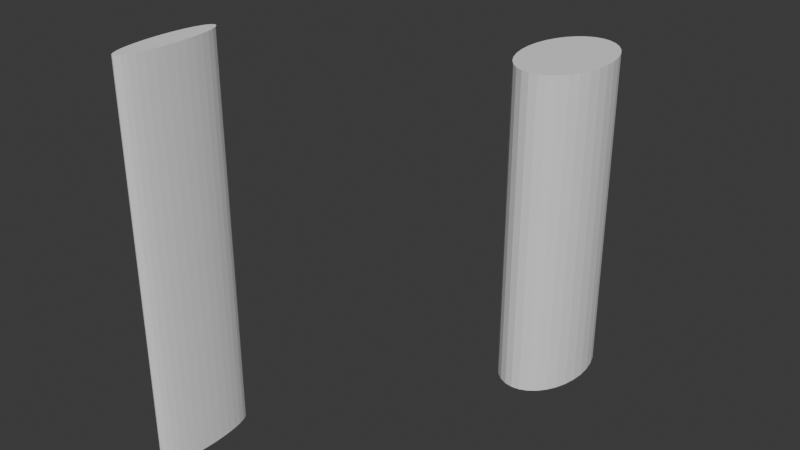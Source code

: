 # Source: FirstPersonCharacter.blend  (saved by Blender 4.3.34; exported with 4.5.12 LTS)
import bpy
from mathutils import Matrix  # noqa: F401  (used for matrix-valued properties, if any)

bpy.ops.wm.read_factory_settings(use_empty=True)
scene = bpy.context.scene
scene.name = 'Scene'

# ---- collections
col_collection = bpy.data.collections.new('Collection'); scene.collection.children.link(col_collection)
col_collection_2 = bpy.data.collections.new('Collection 2'); scene.collection.children.link(col_collection_2)

# ---- world
world_world = bpy.data.worlds.new('World'); scene.world = world_world
world_world.use_nodes = True; world_world.node_tree.nodes.clear()
_N = world_world.node_tree.nodes; _L = world_world.node_tree.links
n0 = _N.new('ShaderNodeOutputWorld'); n0.name = 'World Output'; n0.location = (300, 300)
n1 = _N.new('ShaderNodeBackground'); n1.name = 'Background'; n1.location = (10, 300)
n1.inputs[0].default_value = (0.05088, 0.05088, 0.05088, 1.0)
_L.new(n1.outputs[0], n0.inputs[0])
n0.is_active_output = True
world_world.color = (0.05088, 0.05088, 0.05088)
world_world.sun_shadow_jitter_overblur = 0.0

# ---- meshes
me_cylinder = bpy.data.meshes.new('Cylinder')
me_cylinder.from_pydata([(0.0, 0.1462, -0.5524), (0.0, 0.1462, 0.5524), (0.006849, 0.1434, -0.5524), (0.006849, 0.1434, 0.5524), (0.01344, 0.135, -0.5524), (0.01344, 0.135, 0.5524), (0.0195, 0.1215, -0.5524), (0.0195, 0.1215, 0.5524), (0.02482, 0.1034, -0.5524), (0.02482, 0.1034, 0.5524), (0.02919, 0.08121, -0.5524), (0.02919, 0.08121, 0.5524), (0.03244, 0.05594, -0.5524), (0.03244, 0.05594, 0.5524), (0.03443, 0.02852, -0.5524), (0.03443, 0.02852, 0.5524), (0.03511, 0.0, -0.5524), (0.03511, 0.0, 0.5524), (0.03443, -0.02852, -0.5524), (0.03443, -0.02852, 0.5524), (0.03244, -0.05594, -0.5524), (0.03244, -0.05594, 0.5524), (0.02919, -0.08121, -0.5524), (0.02919, -0.08121, 0.5524), (0.02482, -0.1034, -0.5524), (0.02482, -0.1034, 0.5524), (0.0195, -0.1215, -0.5524), (0.0195, -0.1215, 0.5524), (0.01344, -0.135, -0.5524), (0.01344, -0.135, 0.5524), (0.006849, -0.1434, -0.5524), (0.006849, -0.1434, 0.5524), (0.0, -0.1462, -0.5524), (0.0, -0.1462, 0.5524), (-0.006849, -0.1434, -0.5524), (-0.006849, -0.1434, 0.5524), (-0.01344, -0.135, -0.5524), (-0.01344, -0.135, 0.5524), (-0.0195, -0.1215, -0.5524), (-0.0195, -0.1215, 0.5524), (-0.02482, -0.1034, -0.5524), (-0.02482, -0.1034, 0.5524), (-0.02919, -0.08121, -0.5524), (-0.02919, -0.08121, 0.5524), (-0.03244, -0.05594, -0.5524), (-0.03244, -0.05594, 0.5524), (-0.03443, -0.02852, -0.5524), (-0.03443, -0.02852, 0.5524), (-0.03511, 0.0, -0.5524), (-0.03511, 0.0, 0.5524), (-0.03443, 0.02852, -0.5524), (-0.03443, 0.02852, 0.5524), (-0.03244, 0.05594, -0.5524), (-0.03244, 0.05594, 0.5524), (-0.02919, 0.08121, -0.5524), (-0.02919, 0.08121, 0.5524), (-0.02482, 0.1034, -0.5524), (-0.02482, 0.1034, 0.5524), (-0.0195, 0.1215, -0.5524), (-0.0195, 0.1215, 0.5524), (-0.01344, 0.135, -0.5524), (-0.01344, 0.135, 0.5524), (-0.006849, 0.1434, -0.5524), (-0.006849, 0.1434, 0.5524)], [], [(0, 1, 3, 2), (2, 3, 5, 4), (4, 5, 7, 6), (6, 7, 9, 8), (8, 9, 11, 10), (10, 11, 13, 12), (12, 13, 15, 14), (14, 15, 17, 16), (16, 17, 19, 18), (18, 19, 21, 20), (20, 21, 23, 22), (22, 23, 25, 24), (24, 25, 27, 26), (26, 27, 29, 28), (28, 29, 31, 30), (30, 31, 33, 32), (32, 33, 35, 34), (34, 35, 37, 36), (36, 37, 39, 38), (38, 39, 41, 40), (40, 41, 43, 42), (42, 43, 45, 44), (44, 45, 47, 46), (46, 47, 49, 48), (48, 49, 51, 50), (50, 51, 53, 52), (52, 53, 55, 54), (54, 55, 57, 56), (56, 57, 59, 58), (58, 59, 61, 60), (3, 1, 63, 61, 59, 57, 55, 53, 51, 49, 47, 45, 43, 41, 39, 37, 35, 33, 31, 29, 27, 25, 23, 21, 19, 17, 15, 13, 11, 9, 7, 5), (60, 61, 63, 62), (62, 63, 1, 0), (0, 2, 4, 6, 8, 10, 12, 14, 16, 18, 20, 22, 24, 26, 28, 30, 32, 34, 36, 38, 40, 42, 44, 46, 48, 50, 52, 54, 56, 58, 60, 62)])
_uv = me_cylinder.uv_layers.new(name='UVMap')
_uv.uv.foreach_set('vector', [1.0, 0.5, 1.0, 1.0, 0.9688, 1.0, 0.9688, 0.5, 0.9688, 0.5, 0.9688, 1.0, 0.9375, 1.0, 0.9375, 0.5, 0.9375, 0.5, 0.9375, 1.0, 0.9062, 1.0, 0.9062, 0.5, 0.9062, 0.5, 0.9062, 1.0, 0.875, 1.0, 0.875, 0.5, 0.875, 0.5, 0.875, 1.0, 0.8438, 1.0, 0.8438, 0.5, 0.8438, 0.5, 0.8438, 1.0, 0.8125, 1.0, 0.8125, 0.5, 0.8125, 0.5, 0.8125, 1.0, 0.7812, 1.0, 0.7812, 0.5, 0.7812, 0.5, 0.7812, 1.0, 0.75, 1.0, 0.75, 0.5, 0.75, 0.5, 0.75, 1.0, 0.7188, 1.0, 0.7188, 0.5, 0.7188, 0.5, 0.7188, 1.0, 0.6875, 1.0, 0.6875, 0.5, 0.6875, 0.5, 0.6875, 1.0, 0.6562, 1.0, 0.6562, 0.5, 0.6562, 0.5, 0.6562, 1.0, 0.625, 1.0, 0.625, 0.5, 0.625, 0.5, 0.625, 1.0, 0.5938, 1.0, 0.5938, 0.5, 0.5938, 0.5, 0.5938, 1.0, 0.5625, 1.0, 0.5625, 0.5, 0.5625, 0.5, 0.5625, 1.0, 0.5312, 1.0, 0.5312, 0.5, 0.5312, 0.5, 0.5312, 1.0, 0.5, 1.0, 0.5, 0.5, 0.5, 0.5, 0.5, 1.0, 0.4688, 1.0, 0.4688, 0.5, 0.4688, 0.5, 0.4688, 1.0, 0.4375, 1.0, 0.4375, 0.5, 0.4375, 0.5, 0.4375, 1.0, 0.4062, 1.0, 0.4062, 0.5, 0.4062, 0.5, 0.4062, 1.0, 0.375, 1.0, 0.375, 0.5, 0.375, 0.5, 0.375, 1.0, 0.3438, 1.0, 0.3438, 0.5, 0.3438, 0.5, 0.3438, 1.0, 0.3125, 1.0, 0.3125, 0.5, 0.3125, 0.5, 0.3125, 1.0, 0.2812, 1.0, 0.2812, 0.5, 0.2812, 0.5, 0.2812, 1.0, 0.25, 1.0, 0.25, 0.5, 0.25, 0.5, 0.25, 1.0, 0.2188, 1.0, 0.2188, 0.5, 0.2188, 0.5, 0.2188, 1.0, 0.1875, 1.0, 0.1875, 0.5, 0.1875, 0.5, 0.1875, 1.0, 0.1562, 1.0, 0.1562, 0.5, 0.1562, 0.5, 0.1562, 1.0, 0.125, 1.0, 0.125, 0.5, 0.125, 0.5, 0.125, 1.0, 0.09375, 1.0, 0.09375, 0.5, 0.09375, 0.5, 0.09375, 1.0, 0.0625, 1.0, 0.0625, 0.5, 0.2968, 0.4854, 0.25, 0.49, 0.2032, 0.4854, 0.1582, 0.4717, 0.1167, 0.4496, 0.08029, 0.4197, 0.05045, 0.3833, 0.02827, 0.3418, 0.01461, 0.2968, 0.01, 0.25, 0.01461, 0.2032, 0.02827, 0.1582, 0.05045, 0.1167, 0.08029, 0.08029, 0.1167, 0.05045, 0.1582, 0.02827, 0.2032, 0.01461, 0.25, 0.01, 0.2968, 0.01461, 0.3418, 0.02827, 0.3833, 0.05045, 0.4197, 0.08029, 0.4496, 0.1167, 0.4717, 0.1582, 0.4854, 0.2032, 0.49, 0.25, 0.4854, 0.2968, 0.4717, 0.3418, 0.4496, 0.3833, 0.4197, 0.4197, 0.3833, 0.4496, 0.3418, 0.4717, 0.0625, 0.5, 0.0625, 1.0, 0.03125, 1.0, 0.03125, 0.5, 0.03125, 0.5, 0.03125, 1.0, 0.0, 1.0, 0.0, 0.5, 0.75, 0.49, 0.7968, 0.4854, 0.8418, 0.4717, 0.8833, 0.4496, 0.9197, 0.4197, 0.9496, 0.3833, 0.9717, 0.3418, 0.9854, 0.2968, 0.99, 0.25, 0.9854, 0.2032, 0.9717, 0.1582, 0.9496, 0.1167, 0.9197, 0.08029, 0.8833, 0.05045, 0.8418, 0.02827, 0.7968, 0.01461, 0.75, 0.01, 0.7032, 0.01461, 0.6582, 0.02827, 0.6167, 0.05045, 0.5803, 0.08029, 0.5504, 0.1167, 0.5283, 0.1582, 0.5146, 0.2032, 0.51, 0.25, 0.5146, 0.2968, 0.5283, 0.3418, 0.5504, 0.3833, 0.5803, 0.4197, 0.6167, 0.4496, 0.6582, 0.4717, 0.7032, 0.4854])
me_cylinder.update()
me_cylinder_001 = bpy.data.meshes.new('Cylinder.001')
me_cylinder_001.from_pydata([(0.0, 0.1796, -0.4725), (0.0, 0.1796, 0.4725), (0.02356, 0.1762, -0.4725), (0.02356, 0.1762, 0.4725), (0.04621, 0.1659, -0.4725), (0.04621, 0.1659, 0.4725), (0.06709, 0.1493, -0.4725), (0.06709, 0.1493, 0.4725), (0.08539, 0.127, -0.4725), (0.08539, 0.127, 0.4725), (0.1004, 0.09978, -0.4725), (0.1004, 0.09978, 0.4725), (0.1116, 0.06873, -0.4725), (0.1116, 0.06873, 0.4725), (0.1184, 0.03504, -0.4725), (0.1184, 0.03504, 0.4725), (0.1208, 0.0, -0.4725), (0.1208, 0.0, 0.4725), (0.1184, -0.03504, -0.4725), (0.1184, -0.03504, 0.4725), (0.1116, -0.06873, -0.4725), (0.1116, -0.06873, 0.4725), (0.1004, -0.09978, -0.4725), (0.1004, -0.09978, 0.4725), (0.08539, -0.127, -0.4725), (0.08539, -0.127, 0.4725), (0.06709, -0.1493, -0.4725), (0.06709, -0.1493, 0.4725), (0.04621, -0.1659, -0.4725), (0.04621, -0.1659, 0.4725), (0.02356, -0.1762, -0.4725), (0.02356, -0.1762, 0.4725), (0.0, -0.1796, -0.4725), (0.0, -0.1796, 0.4725), (-0.02356, -0.1762, -0.4725), (-0.02356, -0.1762, 0.4725), (-0.04621, -0.1659, -0.4725), (-0.04621, -0.1659, 0.4725), (-0.06709, -0.1493, -0.4725), (-0.06709, -0.1493, 0.4725), (-0.08539, -0.127, -0.4725), (-0.08539, -0.127, 0.4725), (-0.1004, -0.09978, -0.4725), (-0.1004, -0.09978, 0.4725), (-0.1116, -0.06873, -0.4725), (-0.1116, -0.06873, 0.4725), (-0.1184, -0.03504, -0.4725), (-0.1184, -0.03504, 0.4725), (-0.1208, 0.0, -0.4725), (-0.1208, 0.0, 0.4725), (-0.1184, 0.03504, -0.4725), (-0.1184, 0.03504, 0.4725), (-0.1116, 0.06873, -0.4725), (-0.1116, 0.06873, 0.4725), (-0.1004, 0.09978, -0.4725), (-0.1004, 0.09978, 0.4725), (-0.08539, 0.127, -0.4725), (-0.08539, 0.127, 0.4725), (-0.06709, 0.1493, -0.4725), (-0.06709, 0.1493, 0.4725), (-0.04621, 0.1659, -0.4725), (-0.04621, 0.1659, 0.4725), (-0.02356, 0.1762, -0.4725), (-0.02356, 0.1762, 0.4725)], [], [(0, 1, 3, 2), (2, 3, 5, 4), (4, 5, 7, 6), (6, 7, 9, 8), (8, 9, 11, 10), (10, 11, 13, 12), (12, 13, 15, 14), (14, 15, 17, 16), (16, 17, 19, 18), (18, 19, 21, 20), (20, 21, 23, 22), (22, 23, 25, 24), (24, 25, 27, 26), (26, 27, 29, 28), (28, 29, 31, 30), (30, 31, 33, 32), (32, 33, 35, 34), (34, 35, 37, 36), (36, 37, 39, 38), (38, 39, 41, 40), (40, 41, 43, 42), (42, 43, 45, 44), (44, 45, 47, 46), (46, 47, 49, 48), (48, 49, 51, 50), (50, 51, 53, 52), (52, 53, 55, 54), (54, 55, 57, 56), (56, 57, 59, 58), (58, 59, 61, 60), (3, 1, 63, 61, 59, 57, 55, 53, 51, 49, 47, 45, 43, 41, 39, 37, 35, 33, 31, 29, 27, 25, 23, 21, 19, 17, 15, 13, 11, 9, 7, 5), (60, 61, 63, 62), (62, 63, 1, 0), (0, 2, 4, 6, 8, 10, 12, 14, 16, 18, 20, 22, 24, 26, 28, 30, 32, 34, 36, 38, 40, 42, 44, 46, 48, 50, 52, 54, 56, 58, 60, 62)])
_uv = me_cylinder_001.uv_layers.new(name='UVMap')
_uv.uv.foreach_set('vector', [1.0, 0.5, 1.0, 1.0, 0.9688, 1.0, 0.9688, 0.5, 0.9688, 0.5, 0.9688, 1.0, 0.9375, 1.0, 0.9375, 0.5, 0.9375, 0.5, 0.9375, 1.0, 0.9062, 1.0, 0.9062, 0.5, 0.9062, 0.5, 0.9062, 1.0, 0.875, 1.0, 0.875, 0.5, 0.875, 0.5, 0.875, 1.0, 0.8438, 1.0, 0.8438, 0.5, 0.8438, 0.5, 0.8438, 1.0, 0.8125, 1.0, 0.8125, 0.5, 0.8125, 0.5, 0.8125, 1.0, 0.7812, 1.0, 0.7812, 0.5, 0.7812, 0.5, 0.7812, 1.0, 0.75, 1.0, 0.75, 0.5, 0.75, 0.5, 0.75, 1.0, 0.7188, 1.0, 0.7188, 0.5, 0.7188, 0.5, 0.7188, 1.0, 0.6875, 1.0, 0.6875, 0.5, 0.6875, 0.5, 0.6875, 1.0, 0.6562, 1.0, 0.6562, 0.5, 0.6562, 0.5, 0.6562, 1.0, 0.625, 1.0, 0.625, 0.5, 0.625, 0.5, 0.625, 1.0, 0.5938, 1.0, 0.5938, 0.5, 0.5938, 0.5, 0.5938, 1.0, 0.5625, 1.0, 0.5625, 0.5, 0.5625, 0.5, 0.5625, 1.0, 0.5312, 1.0, 0.5312, 0.5, 0.5312, 0.5, 0.5312, 1.0, 0.5, 1.0, 0.5, 0.5, 0.5, 0.5, 0.5, 1.0, 0.4688, 1.0, 0.4688, 0.5, 0.4688, 0.5, 0.4688, 1.0, 0.4375, 1.0, 0.4375, 0.5, 0.4375, 0.5, 0.4375, 1.0, 0.4062, 1.0, 0.4062, 0.5, 0.4062, 0.5, 0.4062, 1.0, 0.375, 1.0, 0.375, 0.5, 0.375, 0.5, 0.375, 1.0, 0.3438, 1.0, 0.3438, 0.5, 0.3438, 0.5, 0.3438, 1.0, 0.3125, 1.0, 0.3125, 0.5, 0.3125, 0.5, 0.3125, 1.0, 0.2812, 1.0, 0.2812, 0.5, 0.2812, 0.5, 0.2812, 1.0, 0.25, 1.0, 0.25, 0.5, 0.25, 0.5, 0.25, 1.0, 0.2188, 1.0, 0.2188, 0.5, 0.2188, 0.5, 0.2188, 1.0, 0.1875, 1.0, 0.1875, 0.5, 0.1875, 0.5, 0.1875, 1.0, 0.1562, 1.0, 0.1562, 0.5, 0.1562, 0.5, 0.1562, 1.0, 0.125, 1.0, 0.125, 0.5, 0.125, 0.5, 0.125, 1.0, 0.09375, 1.0, 0.09375, 0.5, 0.09375, 0.5, 0.09375, 1.0, 0.0625, 1.0, 0.0625, 0.5, 0.2968, 0.4854, 0.25, 0.49, 0.2032, 0.4854, 0.1582, 0.4717, 0.1167, 0.4496, 0.08029, 0.4197, 0.05045, 0.3833, 0.02827, 0.3418, 0.01461, 0.2968, 0.01, 0.25, 0.01461, 0.2032, 0.02827, 0.1582, 0.05045, 0.1167, 0.08029, 0.08029, 0.1167, 0.05045, 0.1582, 0.02827, 0.2032, 0.01461, 0.25, 0.01, 0.2968, 0.01461, 0.3418, 0.02827, 0.3833, 0.05045, 0.4197, 0.08029, 0.4496, 0.1167, 0.4717, 0.1582, 0.4854, 0.2032, 0.49, 0.25, 0.4854, 0.2968, 0.4717, 0.3418, 0.4496, 0.3833, 0.4197, 0.4197, 0.3833, 0.4496, 0.3418, 0.4717, 0.0625, 0.5, 0.0625, 1.0, 0.03125, 1.0, 0.03125, 0.5, 0.03125, 0.5, 0.03125, 1.0, 0.0, 1.0, 0.0, 0.5, 0.75, 0.49, 0.7968, 0.4854, 0.8418, 0.4717, 0.8833, 0.4496, 0.9197, 0.4197, 0.9496, 0.3833, 0.9717, 0.3418, 0.9854, 0.2968, 0.99, 0.25, 0.9854, 0.2032, 0.9717, 0.1582, 0.9496, 0.1167, 0.9197, 0.08029, 0.8833, 0.05045, 0.8418, 0.02827, 0.7968, 0.01461, 0.75, 0.01, 0.7032, 0.01461, 0.6582, 0.02827, 0.6167, 0.05045, 0.5803, 0.08029, 0.5504, 0.1167, 0.5283, 0.1582, 0.5146, 0.2032, 0.51, 0.25, 0.5146, 0.2968, 0.5283, 0.3418, 0.5504, 0.3833, 0.5803, 0.4197, 0.6167, 0.4496, 0.6582, 0.4717, 0.7032, 0.4854])
me_cylinder_001.update()

# ---- objects
ob_cylinder = bpy.data.objects.new('Cylinder', me_cylinder)
ob_cylinder_001 = bpy.data.objects.new('Cylinder.001', me_cylinder_001)
ob_empty_002 = bpy.data.objects.new('Empty.002', None)
ob_empty_001 = bpy.data.objects.new('Empty.001', None)

# ---- transforms, parenting, visibility, modifiers, constraints
ob_cylinder.location = (0.9866, 1.085, 0.5524)
ob_cylinder_001.location = (1.483, 1.982, 0.4725)
ob_empty_002.location = (-1.01, -0.02256, 1.62)
ob_empty_002.rotation_euler = (1.571, -0.0, 3.142)
ob_empty_002.scale = (-1.0, 1.0, 1.0)
ob_empty_002.lock_location = (True, True, True)
ob_empty_002.lock_rotation = (True, True, True)
ob_empty_002.lock_scale = (True, True, True)
ob_empty_002.empty_display_type = 'IMAGE'
ob_empty_002.empty_display_size = 5.0
ob_empty_002.empty_image_depth = 'BACK'
ob_empty_002.empty_image_side = 'FRONT'
ob_empty_001.location = (0.0, 2.521, 1.62)
ob_empty_001.rotation_euler = (1.571, 0.0, 1.571)
ob_empty_001.lock_location = (True, True, True)
ob_empty_001.lock_rotation = (True, True, True)
ob_empty_001.lock_scale = (True, True, True)
ob_empty_001.empty_display_type = 'IMAGE'
ob_empty_001.empty_display_size = 5.0
ob_empty_001.empty_image_depth = 'BACK'
ob_empty_001.empty_image_side = 'FRONT'

# ---- collection membership
col_collection.objects.link(ob_cylinder)
col_collection.objects.link(ob_cylinder_001)
col_collection_2.objects.link(ob_empty_002)
col_collection_2.objects.link(ob_empty_001)

# ---- scene / render settings (as saved in the file)
scene.frame_start = 1; scene.frame_end = 250; scene.frame_set(4)
scene.render.engine = 'BLENDER_EEVEE_NEXT'
bpy.context.view_layer.update()

# ---- added for rendering (the .blend has no active camera and no usable light): camera, sun
cam_auto = bpy.data.cameras.new('AutoCamera')
cam_auto.lens = 50.0
cam_auto.sensor_width = 36.0
cam_auto.clip_end = 1000.0
ob_auto_camera = bpy.data.objects.new('AutoCamera', cam_auto)
scene.collection.objects.link(ob_auto_camera)
ob_auto_camera.location = (2.91748, -0.417423, 1.86436)
ob_auto_camera.rotation_euler = (1.09748, -7.21219e-08, 0.694738)
scene.camera = ob_auto_camera
light_auto_sun = bpy.data.lights.new('AutoSun', 'SUN')
light_auto_sun.energy = 3.0
light_auto_sun.angle = 0.0523599
ob_auto_sun = bpy.data.objects.new('AutoSun', light_auto_sun)
scene.collection.objects.link(ob_auto_sun)
ob_auto_sun.rotation_euler = (0.872665, 0.174533, 0.523599)
bpy.context.view_layer.update()
